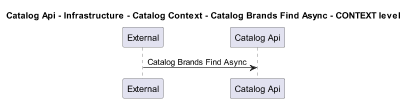

The diagram above was rendered by PlantUML. Its source (embedded in the PNG):
@startuml
!pragma layout smetana
skinparam dpi 60

title Catalog Api - Infrastructure - Catalog Context - Catalog Brands Find Async - CONTEXT level

participant "External" as C4InterFlow.SoftwareSystems.ExternalSystem
participant "Catalog Api" as dotnet.eShop.Architecture.SoftwareSystems.CatalogApi

C4InterFlow.SoftwareSystems.ExternalSystem -> dotnet.eShop.Architecture.SoftwareSystems.CatalogApi : Catalog Brands Find Async


@enduml